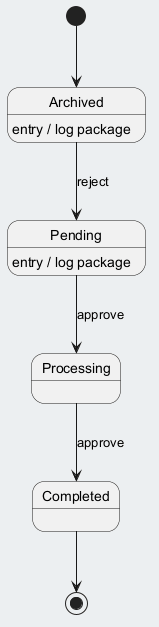

The diagram above was rendered by PlantUML. Its source (embedded in the PNG):
@startuml
skinparam backgroundColor #ECEFF1
skinparam classBackgroundColor #FFFFFF
skinparam classBorderColor #455A64
[*] --> Archived
Archived --> Pending : reject
Archived : entry / log package
Pending --> Processing : approve
Pending : entry / log package
Processing --> Completed : approve
Completed --> [*]
@enduml